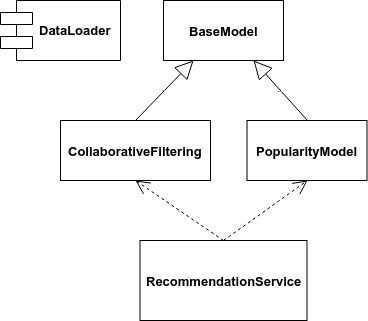

The diagram above was exported from draw.io. Its source (the exported page's mxGraphModel, read from the mxfile embedded in the PNG):
<mxGraphModel dx="791" dy="415" grid="1" gridSize="10" guides="1" tooltips="1" connect="1" arrows="1" fold="1" page="1" pageScale="1" pageWidth="827" pageHeight="1169" math="0" shadow="0">
  <root>
    <mxCell id="0" />
    <mxCell id="1" parent="0" />
    <mxCell id="QUMxardo_IVvQao5YIr5-1" value="DataLoader" style="shape=component;align=left;spacingLeft=36;fontStyle=1;fontSize=13;" vertex="1" parent="1">
      <mxGeometry x="140" y="60" width="120" height="60" as="geometry" />
    </mxCell>
    <mxCell id="QUMxardo_IVvQao5YIr5-2" value="&lt;b&gt;&lt;font style=&quot;font-size: 13px&quot;&gt;BaseModel&lt;/font&gt;&lt;/b&gt;&lt;br&gt;" style="html=1;" vertex="1" parent="1">
      <mxGeometry x="303" y="60" width="120" height="60" as="geometry" />
    </mxCell>
    <mxCell id="QUMxardo_IVvQao5YIr5-4" value="&lt;b&gt;&lt;font style=&quot;font-size: 13px&quot;&gt;RecommendationService&lt;/font&gt;&lt;/b&gt;" style="html=1;" vertex="1" parent="1">
      <mxGeometry x="279.5" y="300" width="167" height="80" as="geometry" />
    </mxCell>
    <mxCell id="QUMxardo_IVvQao5YIr5-5" value="Use" style="endArrow=open;endSize=12;dashed=1;html=1;fontSize=1;entryX=0.5;entryY=1;entryDx=0;entryDy=0;exitX=0.5;exitY=0;exitDx=0;exitDy=0;" edge="1" parent="1" source="QUMxardo_IVvQao5YIr5-4" target="QUMxardo_IVvQao5YIr5-8">
      <mxGeometry width="160" relative="1" as="geometry">
        <mxPoint x="620" y="120" as="sourcePoint" />
        <mxPoint x="560" y="170" as="targetPoint" />
      </mxGeometry>
    </mxCell>
    <mxCell id="QUMxardo_IVvQao5YIr5-6" value="Extends" style="endArrow=block;endSize=16;endFill=0;html=1;fontSize=1;entryX=0.25;entryY=1;entryDx=0;entryDy=0;exitX=0.5;exitY=0;exitDx=0;exitDy=0;" edge="1" parent="1" source="QUMxardo_IVvQao5YIr5-8" target="QUMxardo_IVvQao5YIr5-2">
      <mxGeometry width="160" relative="1" as="geometry">
        <mxPoint x="60" y="140" as="sourcePoint" />
        <mxPoint x="220" y="140" as="targetPoint" />
      </mxGeometry>
    </mxCell>
    <mxCell id="QUMxardo_IVvQao5YIr5-7" value="&lt;b&gt;&lt;font style=&quot;font-size: 13px&quot;&gt;PopularityModel&lt;/font&gt;&lt;/b&gt;&lt;br&gt;" style="html=1;" vertex="1" parent="1">
      <mxGeometry x="386.5" y="180" width="120" height="60" as="geometry" />
    </mxCell>
    <mxCell id="QUMxardo_IVvQao5YIr5-8" value="&lt;b&gt;&lt;font style=&quot;font-size: 13px&quot;&gt;CollaborativeFiltering&lt;/font&gt;&lt;/b&gt;&lt;br&gt;" style="html=1;" vertex="1" parent="1">
      <mxGeometry x="200" y="180" width="150" height="60" as="geometry" />
    </mxCell>
    <mxCell id="QUMxardo_IVvQao5YIr5-9" value="Extends" style="endArrow=block;endSize=16;endFill=0;html=1;fontSize=1;entryX=0.75;entryY=1;entryDx=0;entryDy=0;exitX=0.5;exitY=0;exitDx=0;exitDy=0;" edge="1" parent="1" source="QUMxardo_IVvQao5YIr5-7" target="QUMxardo_IVvQao5YIr5-2">
      <mxGeometry width="160" relative="1" as="geometry">
        <mxPoint x="252" y="190" as="sourcePoint" />
        <mxPoint x="343" y="130" as="targetPoint" />
      </mxGeometry>
    </mxCell>
    <mxCell id="QUMxardo_IVvQao5YIr5-10" value="Use" style="endArrow=open;endSize=12;dashed=1;html=1;fontSize=1;entryX=0.5;entryY=1;entryDx=0;entryDy=0;exitX=0.5;exitY=0;exitDx=0;exitDy=0;" edge="1" parent="1" source="QUMxardo_IVvQao5YIr5-4" target="QUMxardo_IVvQao5YIr5-7">
      <mxGeometry width="160" relative="1" as="geometry">
        <mxPoint x="373" y="350" as="sourcePoint" />
        <mxPoint x="285" y="250" as="targetPoint" />
      </mxGeometry>
    </mxCell>
  </root>
</mxGraphModel>